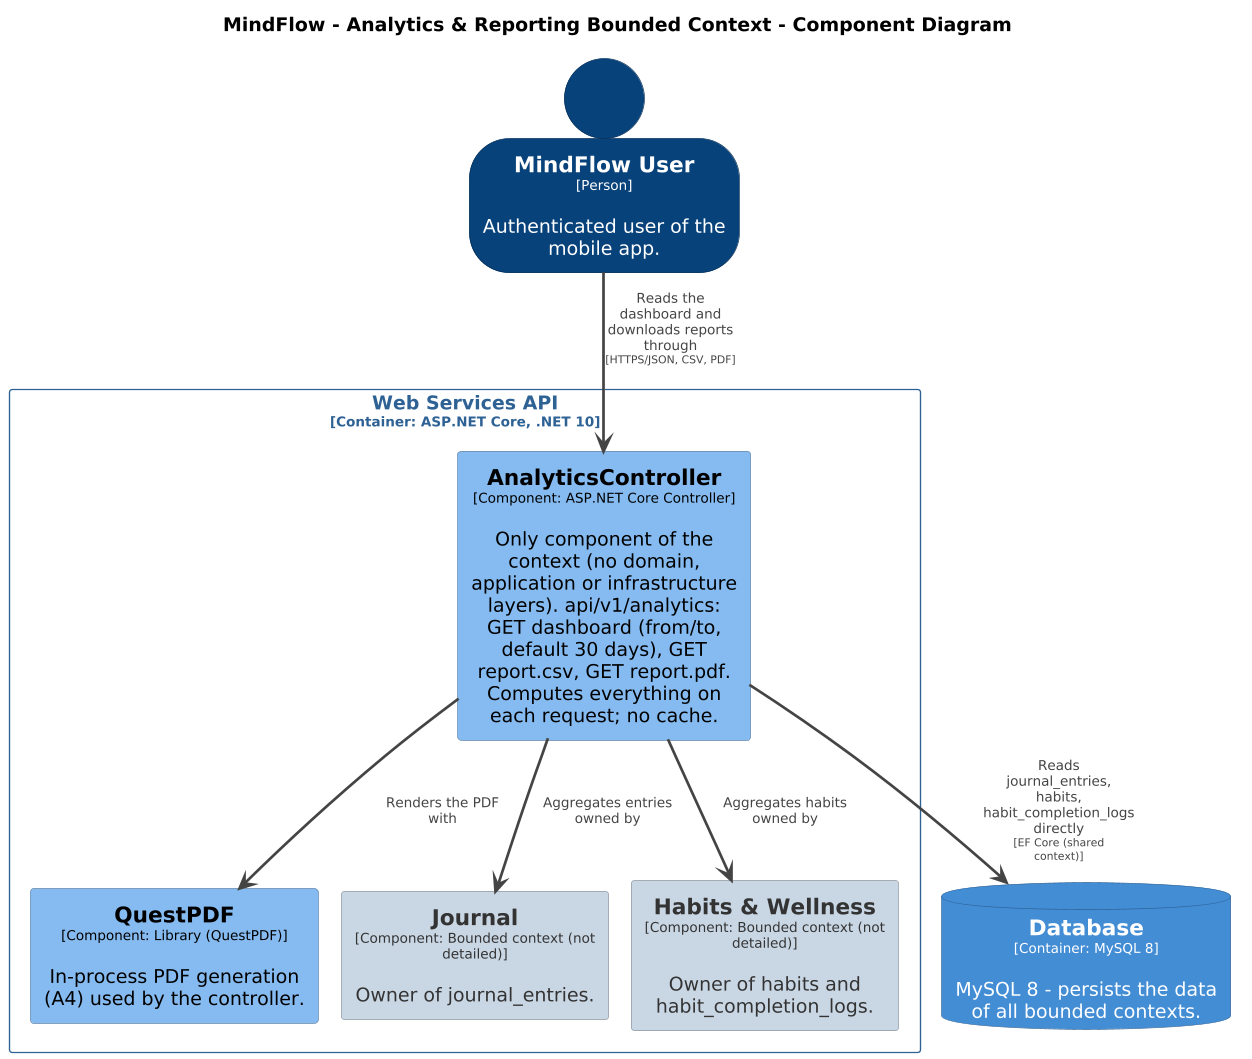

The diagram above was rendered by PlantUML. Its source (embedded in the PNG):
@startuml
skinparamlocked dpi 130
set separator none
title MindFlow - Analytics & Reporting Bounded Context - Component Diagram

top to bottom direction
skinparam ranksep 24
skinparam nodesep 16

skinparam {
  arrowFontSize 10
  defaultTextAlignment center
  wrapWidth 200
  maxMessageSize 100
}

hide stereotype

skinparam rectangle<<MindFlow.WebServicesAPI.AnalyticsController>> {
  BackgroundColor #85bbf0
  FontColor #000000
  BorderColor #5d82a8
  shadowing false
}
skinparam database<<MindFlow.Database>> {
  BackgroundColor #438dd5
  FontColor #ffffff
  BorderColor #2e6295
  shadowing false
}
skinparam rectangle<<MindFlow.WebServicesAPI.HabitsWellness>> {
  BackgroundColor #c9d6e4
  FontColor #333333
  BorderColor #8c959f
  shadowing false
}
skinparam rectangle<<MindFlow.WebServicesAPI.Journal>> {
  BackgroundColor #c9d6e4
  FontColor #333333
  BorderColor #8c959f
  shadowing false
}
skinparam person<<MindFlowUser>> {
  BackgroundColor #08427b
  FontColor #ffffff
  BorderColor #052e56
  shadowing false
}
skinparam rectangle<<MindFlow.WebServicesAPI.QuestPDF>> {
  BackgroundColor #85bbf0
  FontColor #000000
  BorderColor #5d82a8
  shadowing false
}
skinparam rectangle<<MindFlow.WebServicesAPI>> {
  BorderColor #2e6295
  FontColor #2e6295
  shadowing false
}

person "==MindFlow User\n<size:10>[Person]</size>\n\nAuthenticated user of the mobile app." <<MindFlowUser>> as MindFlowUser
database "==Database\n<size:10>[Container: MySQL 8]</size>\n\nMySQL 8 - persists the data of all bounded contexts." <<MindFlow.Database>> as MindFlow.Database

rectangle "Web Services API\n<size:10>[Container: ASP.NET Core, .NET 10]</size>" <<MindFlow.WebServicesAPI>> {
  rectangle "==AnalyticsController\n<size:10>[Component: ASP.NET Core Controller]</size>\n\nOnly component of the context (no domain, application or infrastructure layers). api/v1/analytics: GET dashboard (from/to, default 30 days), GET report.csv, GET report.pdf. Computes everything on each request; no cache." <<MindFlow.WebServicesAPI.AnalyticsController>> as MindFlow.WebServicesAPI.AnalyticsController
  rectangle "==QuestPDF\n<size:10>[Component: Library (QuestPDF)]</size>\n\nIn-process PDF generation (A4) used by the controller." <<MindFlow.WebServicesAPI.QuestPDF>> as MindFlow.WebServicesAPI.QuestPDF
  rectangle "==Journal\n<size:10>[Component: Bounded context (not detailed)]</size>\n\nOwner of journal_entries." <<MindFlow.WebServicesAPI.Journal>> as MindFlow.WebServicesAPI.Journal
  rectangle "==Habits & Wellness\n<size:10>[Component: Bounded context (not detailed)]</size>\n\nOwner of habits and habit_completion_logs." <<MindFlow.WebServicesAPI.HabitsWellness>> as MindFlow.WebServicesAPI.HabitsWellness
}

MindFlowUser -[#444444,thickness=2]-> MindFlow.WebServicesAPI.AnalyticsController : "<color:#444444>Reads the dashboard and downloads reports through\n<color:#444444><size:8>[HTTPS/JSON, CSV, PDF]</size>"
MindFlow.WebServicesAPI.AnalyticsController -[#444444,thickness=2]-> MindFlow.WebServicesAPI.QuestPDF : "<color:#444444>Renders the PDF with"
MindFlow.WebServicesAPI.AnalyticsController -[#444444,thickness=2]-> MindFlow.Database : "<color:#444444>Reads journal_entries, habits, habit_completion_logs directly\n<color:#444444><size:8>[EF Core (shared context)]</size>"
MindFlow.WebServicesAPI.AnalyticsController -[#444444,thickness=2]-> MindFlow.WebServicesAPI.Journal : "<color:#444444>Aggregates entries owned by"
MindFlow.WebServicesAPI.AnalyticsController -[#444444,thickness=2]-> MindFlow.WebServicesAPI.HabitsWellness : "<color:#444444>Aggregates habits owned by"
@enduml